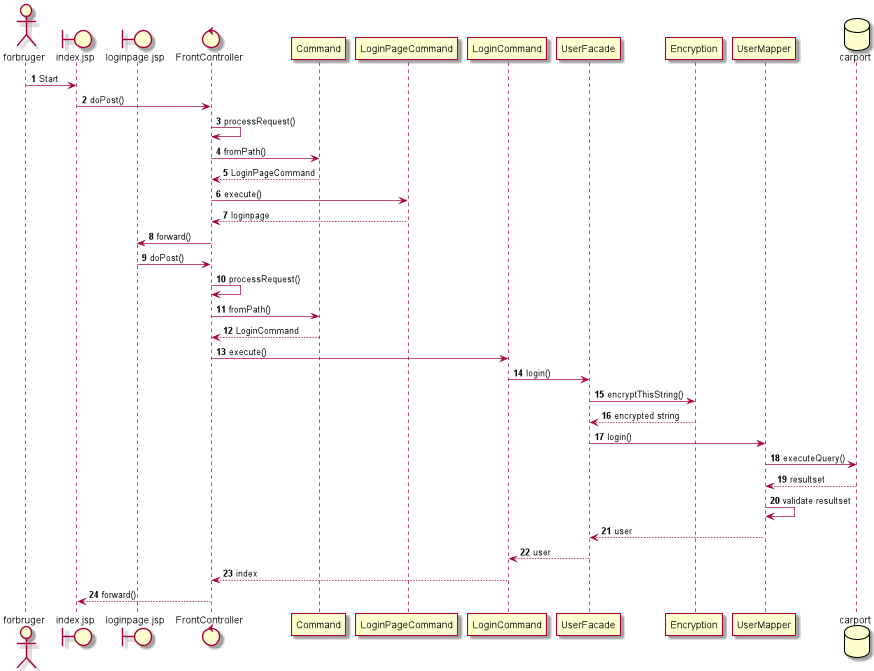

The diagram above was rendered by PlantUML. Its source (embedded in the PNG):
@startuml
'https://plantuml.com/sequence-diagram

autonumber

actor forbruger
boundary index.jsp
boundary loginpage.jsp
control FrontController



forbruger -> index.jsp: Start
index.jsp -> FrontController: doPost()
FrontController -> FrontController: processRequest()
FrontController -> Command: fromPath()
Command --> FrontController: LoginPageCommand
FrontController -> LoginPageCommand: execute()
LoginPageCommand --> FrontController: loginpage
FrontController -> loginpage.jsp: forward()
loginpage.jsp -> FrontController: doPost()
FrontController -> FrontController: processRequest()
FrontController -> Command: fromPath()
Command --> FrontController: LoginCommand
FrontController -> LoginCommand: execute()
LoginCommand -> UserFacade: login()
UserFacade -> Encryption: encryptThisString()
Encryption --> UserFacade: encrypted string
UserFacade -> UserMapper: login()
database carport
UserMapper -> carport: executeQuery()
carport --> UserMapper: resultset
UserMapper -> UserMapper: validate resultset
UserMapper --> UserFacade: user
UserFacade --> LoginCommand: user
LoginCommand --> FrontController: index
FrontController --> index.jsp: forward()
@enduml